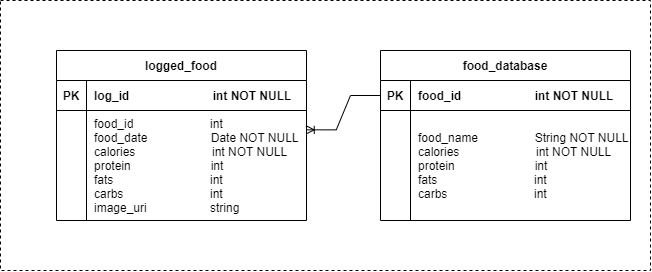

The diagram above was exported from draw.io. Its source (the exported page's mxGraphModel, read from the mxfile embedded in the PNG):
<mxGraphModel dx="757" dy="571" grid="1" gridSize="10" guides="1" tooltips="1" connect="1" arrows="1" fold="1" page="1" pageScale="1" pageWidth="850" pageHeight="1100" math="0" shadow="0" extFonts="Permanent Marker^https://fonts.googleapis.com/css?family=Permanent+Marker">
  <root>
    <mxCell id="0" />
    <mxCell id="1" parent="0" />
    <mxCell id="Ff9v4gcXQFRr6o4rycUy-12" value="" style="rounded=0;whiteSpace=wrap;html=1;fillColor=none;dashed=1;" parent="1" vertex="1">
      <mxGeometry x="90" y="80" width="650" height="270" as="geometry" />
    </mxCell>
    <mxCell id="C-vyLk0tnHw3VtMMgP7b-23" value="logged_food" style="shape=table;startSize=30;container=1;collapsible=1;childLayout=tableLayout;fixedRows=1;rowLines=0;fontStyle=1;align=center;resizeLast=1;" parent="1" vertex="1">
      <mxGeometry x="146" y="130" width="250" height="170" as="geometry" />
    </mxCell>
    <mxCell id="C-vyLk0tnHw3VtMMgP7b-24" value="" style="shape=partialRectangle;collapsible=0;dropTarget=0;pointerEvents=0;fillColor=none;points=[[0,0.5],[1,0.5]];portConstraint=eastwest;top=0;left=0;right=0;bottom=1;" parent="C-vyLk0tnHw3VtMMgP7b-23" vertex="1">
      <mxGeometry y="30" width="250" height="30" as="geometry" />
    </mxCell>
    <mxCell id="C-vyLk0tnHw3VtMMgP7b-25" value="PK" style="shape=partialRectangle;overflow=hidden;connectable=0;fillColor=none;top=0;left=0;bottom=0;right=0;fontStyle=1;" parent="C-vyLk0tnHw3VtMMgP7b-24" vertex="1">
      <mxGeometry width="30" height="30" as="geometry">
        <mxRectangle width="30" height="30" as="alternateBounds" />
      </mxGeometry>
    </mxCell>
    <mxCell id="C-vyLk0tnHw3VtMMgP7b-26" value="log_id                         int NOT NULL " style="shape=partialRectangle;overflow=hidden;connectable=0;fillColor=none;top=0;left=0;bottom=0;right=0;align=left;spacingLeft=6;fontStyle=1;" parent="C-vyLk0tnHw3VtMMgP7b-24" vertex="1">
      <mxGeometry x="30" width="220" height="30" as="geometry">
        <mxRectangle width="220" height="30" as="alternateBounds" />
      </mxGeometry>
    </mxCell>
    <mxCell id="C-vyLk0tnHw3VtMMgP7b-27" value="" style="shape=partialRectangle;collapsible=0;dropTarget=0;pointerEvents=0;fillColor=none;points=[[0,0.5],[1,0.5]];portConstraint=eastwest;top=0;left=0;right=0;bottom=0;" parent="C-vyLk0tnHw3VtMMgP7b-23" vertex="1">
      <mxGeometry y="60" width="250" height="110" as="geometry" />
    </mxCell>
    <mxCell id="C-vyLk0tnHw3VtMMgP7b-28" value="" style="shape=partialRectangle;overflow=hidden;connectable=0;fillColor=none;top=0;left=0;bottom=0;right=0;" parent="C-vyLk0tnHw3VtMMgP7b-27" vertex="1">
      <mxGeometry width="30" height="110" as="geometry">
        <mxRectangle width="30" height="110" as="alternateBounds" />
      </mxGeometry>
    </mxCell>
    <mxCell id="C-vyLk0tnHw3VtMMgP7b-29" value="food_id                       int &#10;food_date                   Date NOT NULL &#10;calories                       int NOT NULL&#10;protein                        int&#10;fats                             int&#10;carbs                          int&#10;image_uri                   string" style="shape=partialRectangle;overflow=hidden;connectable=0;fillColor=none;top=0;left=0;bottom=0;right=0;align=left;spacingLeft=6;" parent="C-vyLk0tnHw3VtMMgP7b-27" vertex="1">
      <mxGeometry x="30" width="220" height="110" as="geometry">
        <mxRectangle width="220" height="110" as="alternateBounds" />
      </mxGeometry>
    </mxCell>
    <mxCell id="Ff9v4gcXQFRr6o4rycUy-5" value="food_database" style="shape=table;startSize=30;container=1;collapsible=1;childLayout=tableLayout;fixedRows=1;rowLines=0;fontStyle=1;align=center;resizeLast=1;" parent="1" vertex="1">
      <mxGeometry x="470" y="130" width="250" height="170" as="geometry" />
    </mxCell>
    <mxCell id="Ff9v4gcXQFRr6o4rycUy-6" value="" style="shape=partialRectangle;collapsible=0;dropTarget=0;pointerEvents=0;fillColor=none;points=[[0,0.5],[1,0.5]];portConstraint=eastwest;top=0;left=0;right=0;bottom=1;" parent="Ff9v4gcXQFRr6o4rycUy-5" vertex="1">
      <mxGeometry y="30" width="250" height="30" as="geometry" />
    </mxCell>
    <mxCell id="Ff9v4gcXQFRr6o4rycUy-7" value="PK" style="shape=partialRectangle;overflow=hidden;connectable=0;fillColor=none;top=0;left=0;bottom=0;right=0;fontStyle=1;" parent="Ff9v4gcXQFRr6o4rycUy-6" vertex="1">
      <mxGeometry width="30" height="30" as="geometry">
        <mxRectangle width="30" height="30" as="alternateBounds" />
      </mxGeometry>
    </mxCell>
    <mxCell id="Ff9v4gcXQFRr6o4rycUy-8" value="food_id                      int NOT NULL " style="shape=partialRectangle;overflow=hidden;connectable=0;fillColor=none;top=0;left=0;bottom=0;right=0;align=left;spacingLeft=6;fontStyle=1;" parent="Ff9v4gcXQFRr6o4rycUy-6" vertex="1">
      <mxGeometry x="30" width="220" height="30" as="geometry">
        <mxRectangle width="220" height="30" as="alternateBounds" />
      </mxGeometry>
    </mxCell>
    <mxCell id="Ff9v4gcXQFRr6o4rycUy-9" value="" style="shape=partialRectangle;collapsible=0;dropTarget=0;pointerEvents=0;fillColor=none;points=[[0,0.5],[1,0.5]];portConstraint=eastwest;top=0;left=0;right=0;bottom=0;" parent="Ff9v4gcXQFRr6o4rycUy-5" vertex="1">
      <mxGeometry y="60" width="250" height="110" as="geometry" />
    </mxCell>
    <mxCell id="Ff9v4gcXQFRr6o4rycUy-10" value="" style="shape=partialRectangle;overflow=hidden;connectable=0;fillColor=none;top=0;left=0;bottom=0;right=0;" parent="Ff9v4gcXQFRr6o4rycUy-9" vertex="1">
      <mxGeometry width="30" height="110" as="geometry">
        <mxRectangle width="30" height="110" as="alternateBounds" />
      </mxGeometry>
    </mxCell>
    <mxCell id="Ff9v4gcXQFRr6o4rycUy-11" value="food_name                 String NOT NULL&#10;calories                       int NOT NULL&#10;protein                        int&#10;fats                             int&#10;carbs                          int" style="shape=partialRectangle;overflow=hidden;connectable=0;fillColor=none;top=0;left=0;bottom=0;right=0;align=left;spacingLeft=6;" parent="Ff9v4gcXQFRr6o4rycUy-9" vertex="1">
      <mxGeometry x="30" width="220" height="110" as="geometry">
        <mxRectangle width="220" height="110" as="alternateBounds" />
      </mxGeometry>
    </mxCell>
    <mxCell id="Ff9v4gcXQFRr6o4rycUy-14" value="" style="edgeStyle=entityRelationEdgeStyle;fontSize=12;html=1;endArrow=ERoneToMany;rounded=0;entryX=0.999;entryY=0.176;entryDx=0;entryDy=0;entryPerimeter=0;exitX=0;exitY=0.5;exitDx=0;exitDy=0;" parent="1" source="Ff9v4gcXQFRr6o4rycUy-6" target="C-vyLk0tnHw3VtMMgP7b-27" edge="1">
      <mxGeometry width="100" height="100" relative="1" as="geometry">
        <mxPoint x="400" y="280" as="sourcePoint" />
        <mxPoint x="500" y="180" as="targetPoint" />
      </mxGeometry>
    </mxCell>
  </root>
</mxGraphModel>